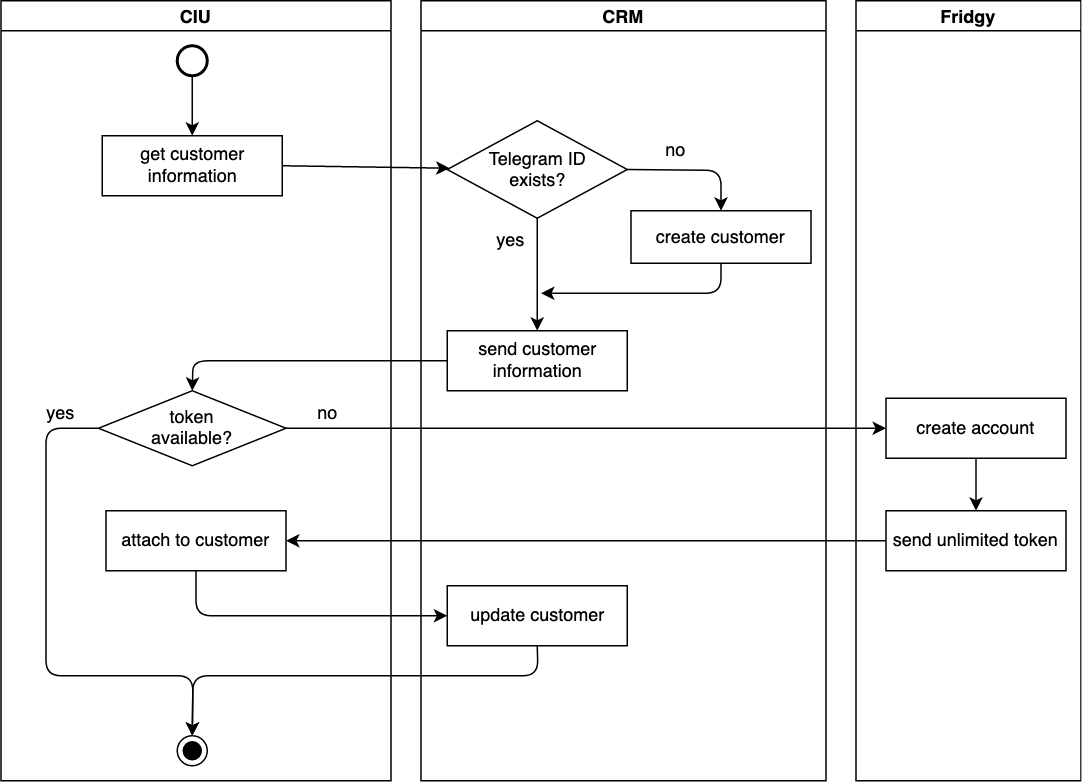

The diagram above was exported from draw.io. Its source (the exported page's mxGraphModel, read from the mxfile embedded in the PNG):
<mxGraphModel dx="984" dy="518" grid="1" gridSize="10" guides="1" tooltips="1" connect="1" arrows="1" fold="1" page="1" pageScale="1" pageWidth="850" pageHeight="1100" math="0" shadow="0">
  <root>
    <mxCell id="0" />
    <mxCell id="1" parent="0" />
    <mxCell id="fXK03XFowd3Y55136I_l-331" value="CIU" style="swimlane;startSize=20;" vertex="1" parent="1">
      <mxGeometry x="330" y="980" width="260" height="520" as="geometry" />
    </mxCell>
    <mxCell id="fXK03XFowd3Y55136I_l-332" value="get customer information" style="rounded=0;whiteSpace=wrap;html=1;" vertex="1" parent="fXK03XFowd3Y55136I_l-331">
      <mxGeometry x="67.5" y="90" width="120" height="40" as="geometry" />
    </mxCell>
    <mxCell id="fXK03XFowd3Y55136I_l-333" value="&lt;div&gt;token &lt;br&gt;&lt;/div&gt;&lt;div&gt;available?&lt;/div&gt;" style="rhombus;whiteSpace=wrap;html=1;strokeColor=#000000;" vertex="1" parent="fXK03XFowd3Y55136I_l-331">
      <mxGeometry x="65" y="260" width="125" height="50" as="geometry" />
    </mxCell>
    <mxCell id="fXK03XFowd3Y55136I_l-334" value="yes" style="text;html=1;strokeColor=none;fillColor=none;align=center;verticalAlign=middle;whiteSpace=wrap;rounded=0;" vertex="1" parent="fXK03XFowd3Y55136I_l-331">
      <mxGeometry x="20" y="270" width="40" height="10" as="geometry" />
    </mxCell>
    <mxCell id="fXK03XFowd3Y55136I_l-335" value="no" style="text;html=1;strokeColor=none;fillColor=none;align=center;verticalAlign=middle;whiteSpace=wrap;rounded=0;" vertex="1" parent="fXK03XFowd3Y55136I_l-331">
      <mxGeometry x="197.5" y="270" width="40" height="10" as="geometry" />
    </mxCell>
    <mxCell id="fXK03XFowd3Y55136I_l-336" value="attach to customer" style="rounded=0;whiteSpace=wrap;html=1;" vertex="1" parent="fXK03XFowd3Y55136I_l-331">
      <mxGeometry x="70" y="340" width="120" height="40" as="geometry" />
    </mxCell>
    <mxCell id="fXK03XFowd3Y55136I_l-337" value="" style="endArrow=classic;html=1;exitX=0;exitY=0.5;exitDx=0;exitDy=0;entryX=0.5;entryY=0;entryDx=0;entryDy=0;" edge="1" parent="fXK03XFowd3Y55136I_l-331" source="fXK03XFowd3Y55136I_l-333" target="fXK03XFowd3Y55136I_l-341">
      <mxGeometry width="50" height="50" relative="1" as="geometry">
        <mxPoint x="670" y="580" as="sourcePoint" />
        <mxPoint x="83" y="505" as="targetPoint" />
        <Array as="points">
          <mxPoint x="30" y="285" />
          <mxPoint x="30" y="450" />
          <mxPoint x="128" y="450" />
        </Array>
      </mxGeometry>
    </mxCell>
    <mxCell id="fXK03XFowd3Y55136I_l-339" value="" style="strokeWidth=2;html=1;shape=mxgraph.flowchart.start_2;whiteSpace=wrap;" vertex="1" parent="fXK03XFowd3Y55136I_l-331">
      <mxGeometry x="117.5" y="30" width="20" height="20" as="geometry" />
    </mxCell>
    <mxCell id="fXK03XFowd3Y55136I_l-340" value="" style="endArrow=classic;html=1;entryX=0.5;entryY=0;entryDx=0;entryDy=0;exitX=0.5;exitY=1;exitDx=0;exitDy=0;exitPerimeter=0;" edge="1" parent="fXK03XFowd3Y55136I_l-331" source="fXK03XFowd3Y55136I_l-339" target="fXK03XFowd3Y55136I_l-332">
      <mxGeometry width="50" height="50" relative="1" as="geometry">
        <mxPoint x="-35" y="90" as="sourcePoint" />
        <mxPoint x="-85" y="90" as="targetPoint" />
      </mxGeometry>
    </mxCell>
    <mxCell id="fXK03XFowd3Y55136I_l-341" value="" style="ellipse;html=1;shape=endState;fillColor=#000000;strokeColor=#000000;" vertex="1" parent="fXK03XFowd3Y55136I_l-331">
      <mxGeometry x="117.5" y="490" width="20" height="20" as="geometry" />
    </mxCell>
    <mxCell id="fXK03XFowd3Y55136I_l-342" value="CRM" style="swimlane;startSize=20;" vertex="1" parent="1">
      <mxGeometry x="610" y="980" width="270" height="520" as="geometry" />
    </mxCell>
    <mxCell id="fXK03XFowd3Y55136I_l-343" value="" style="endArrow=classic;html=1;exitX=0.5;exitY=1;exitDx=0;exitDy=0;" edge="1" parent="fXK03XFowd3Y55136I_l-342" source="fXK03XFowd3Y55136I_l-344" target="fXK03XFowd3Y55136I_l-346">
      <mxGeometry width="50" height="50" relative="1" as="geometry">
        <mxPoint x="75" y="215" as="sourcePoint" />
        <mxPoint x="75" y="245" as="targetPoint" />
      </mxGeometry>
    </mxCell>
    <mxCell id="fXK03XFowd3Y55136I_l-344" value="Telegram ID&lt;br&gt;exists?" style="rhombus;whiteSpace=wrap;html=1;strokeColor=#000000;" vertex="1" parent="fXK03XFowd3Y55136I_l-342">
      <mxGeometry x="17.5" y="80" width="120" height="65" as="geometry" />
    </mxCell>
    <mxCell id="fXK03XFowd3Y55136I_l-345" value="create customer" style="rounded=0;whiteSpace=wrap;html=1;" vertex="1" parent="fXK03XFowd3Y55136I_l-342">
      <mxGeometry x="140" y="140" width="120" height="35" as="geometry" />
    </mxCell>
    <mxCell id="fXK03XFowd3Y55136I_l-346" value="send customer information" style="rounded=0;whiteSpace=wrap;html=1;" vertex="1" parent="fXK03XFowd3Y55136I_l-342">
      <mxGeometry x="17.5" y="220" width="120" height="40" as="geometry" />
    </mxCell>
    <mxCell id="fXK03XFowd3Y55136I_l-347" value="no" style="text;html=1;strokeColor=none;fillColor=none;align=center;verticalAlign=middle;whiteSpace=wrap;rounded=0;" vertex="1" parent="fXK03XFowd3Y55136I_l-342">
      <mxGeometry x="150" y="90" width="40" height="20" as="geometry" />
    </mxCell>
    <mxCell id="fXK03XFowd3Y55136I_l-348" value="yes" style="text;html=1;strokeColor=none;fillColor=none;align=center;verticalAlign=middle;whiteSpace=wrap;rounded=0;" vertex="1" parent="fXK03XFowd3Y55136I_l-342">
      <mxGeometry x="40" y="150" width="40" height="20" as="geometry" />
    </mxCell>
    <mxCell id="fXK03XFowd3Y55136I_l-349" value="update customer" style="rounded=0;whiteSpace=wrap;html=1;" vertex="1" parent="fXK03XFowd3Y55136I_l-342">
      <mxGeometry x="17.5" y="390" width="120" height="40" as="geometry" />
    </mxCell>
    <mxCell id="fXK03XFowd3Y55136I_l-350" value="" style="endArrow=classic;html=1;entryX=0.5;entryY=0;entryDx=0;entryDy=0;exitX=1;exitY=0.5;exitDx=0;exitDy=0;" edge="1" parent="fXK03XFowd3Y55136I_l-342" source="fXK03XFowd3Y55136I_l-344" target="fXK03XFowd3Y55136I_l-345">
      <mxGeometry width="50" height="50" relative="1" as="geometry">
        <mxPoint x="110" y="155" as="sourcePoint" />
        <mxPoint x="160" y="105" as="targetPoint" />
        <Array as="points">
          <mxPoint x="200" y="113" />
        </Array>
      </mxGeometry>
    </mxCell>
    <mxCell id="fXK03XFowd3Y55136I_l-351" value="Fridgy" style="swimlane;startSize=20;" vertex="1" parent="1">
      <mxGeometry x="900" y="980" width="150" height="520" as="geometry" />
    </mxCell>
    <mxCell id="fXK03XFowd3Y55136I_l-352" value="create account" style="rounded=0;whiteSpace=wrap;html=1;" vertex="1" parent="fXK03XFowd3Y55136I_l-351">
      <mxGeometry x="20" y="265" width="120" height="40" as="geometry" />
    </mxCell>
    <mxCell id="fXK03XFowd3Y55136I_l-353" value="" style="endArrow=classic;html=1;exitX=0.5;exitY=1;exitDx=0;exitDy=0;entryX=0.5;entryY=0;entryDx=0;entryDy=0;" edge="1" parent="fXK03XFowd3Y55136I_l-351" source="fXK03XFowd3Y55136I_l-352" target="fXK03XFowd3Y55136I_l-354">
      <mxGeometry width="50" height="50" relative="1" as="geometry">
        <mxPoint x="-95" y="415" as="sourcePoint" />
        <mxPoint x="-345" y="399" as="targetPoint" />
      </mxGeometry>
    </mxCell>
    <mxCell id="fXK03XFowd3Y55136I_l-354" value="send unlimited token" style="rounded=0;whiteSpace=wrap;html=1;" vertex="1" parent="fXK03XFowd3Y55136I_l-351">
      <mxGeometry x="20" y="340" width="120" height="40" as="geometry" />
    </mxCell>
    <mxCell id="fXK03XFowd3Y55136I_l-355" value="" style="endArrow=classic;html=1;exitX=1;exitY=0.5;exitDx=0;exitDy=0;" edge="1" parent="1" source="fXK03XFowd3Y55136I_l-332" target="fXK03XFowd3Y55136I_l-344">
      <mxGeometry width="50" height="50" relative="1" as="geometry">
        <mxPoint x="445" y="1130" as="sourcePoint" />
        <mxPoint x="495" y="1130" as="targetPoint" />
      </mxGeometry>
    </mxCell>
    <mxCell id="fXK03XFowd3Y55136I_l-356" value="" style="endArrow=classic;html=1;exitX=0;exitY=0.5;exitDx=0;exitDy=0;entryX=0.5;entryY=0;entryDx=0;entryDy=0;" edge="1" parent="1" source="fXK03XFowd3Y55136I_l-346" target="fXK03XFowd3Y55136I_l-333">
      <mxGeometry width="50" height="50" relative="1" as="geometry">
        <mxPoint x="455" y="1140" as="sourcePoint" />
        <mxPoint x="445" y="1180" as="targetPoint" />
        <Array as="points">
          <mxPoint x="458" y="1220" />
        </Array>
      </mxGeometry>
    </mxCell>
    <mxCell id="fXK03XFowd3Y55136I_l-357" value="" style="endArrow=classic;html=1;exitX=0.5;exitY=1;exitDx=0;exitDy=0;" edge="1" parent="1" source="fXK03XFowd3Y55136I_l-345">
      <mxGeometry width="50" height="50" relative="1" as="geometry">
        <mxPoint x="515" y="1145" as="sourcePoint" />
        <mxPoint x="690" y="1175" as="targetPoint" />
        <Array as="points">
          <mxPoint x="810" y="1175" />
          <mxPoint x="770" y="1175" />
          <mxPoint x="730" y="1175" />
        </Array>
      </mxGeometry>
    </mxCell>
    <mxCell id="fXK03XFowd3Y55136I_l-358" value="" style="endArrow=classic;html=1;entryX=1;entryY=0.5;entryDx=0;entryDy=0;" edge="1" parent="1" source="fXK03XFowd3Y55136I_l-354" target="fXK03XFowd3Y55136I_l-336">
      <mxGeometry width="50" height="50" relative="1" as="geometry">
        <mxPoint x="1000" y="1335" as="sourcePoint" />
        <mxPoint x="575" y="1385" as="targetPoint" />
      </mxGeometry>
    </mxCell>
    <mxCell id="fXK03XFowd3Y55136I_l-359" value="" style="endArrow=classic;html=1;entryX=0;entryY=0.5;entryDx=0;entryDy=0;exitX=0.5;exitY=1;exitDx=0;exitDy=0;" edge="1" parent="1" source="fXK03XFowd3Y55136I_l-336" target="fXK03XFowd3Y55136I_l-349">
      <mxGeometry width="50" height="50" relative="1" as="geometry">
        <mxPoint x="506" y="1435" as="sourcePoint" />
        <mxPoint x="460" y="1570" as="targetPoint" />
        <Array as="points">
          <mxPoint x="460" y="1390" />
        </Array>
      </mxGeometry>
    </mxCell>
    <mxCell id="fXK03XFowd3Y55136I_l-360" value="" style="endArrow=classic;html=1;exitX=1;exitY=0.5;exitDx=0;exitDy=0;entryX=0;entryY=0.5;entryDx=0;entryDy=0;" edge="1" parent="1" source="fXK03XFowd3Y55136I_l-333" target="fXK03XFowd3Y55136I_l-352">
      <mxGeometry width="50" height="50" relative="1" as="geometry">
        <mxPoint x="455" y="1298.1100000000001" as="sourcePoint" />
        <mxPoint x="935" y="1302" as="targetPoint" />
      </mxGeometry>
    </mxCell>
    <mxCell id="fXK03XFowd3Y55136I_l-338" value="" style="endArrow=classic;html=1;exitX=0.5;exitY=1;exitDx=0;exitDy=0;entryX=0.5;entryY=0;entryDx=0;entryDy=0;" edge="1" parent="1" source="fXK03XFowd3Y55136I_l-349" target="fXK03XFowd3Y55136I_l-341">
      <mxGeometry width="50" height="50" relative="1" as="geometry">
        <mxPoint x="535" y="1445" as="sourcePoint" />
        <mxPoint x="415" y="1440" as="targetPoint" />
        <Array as="points">
          <mxPoint x="688" y="1430" />
          <mxPoint x="458" y="1430" />
        </Array>
      </mxGeometry>
    </mxCell>
  </root>
</mxGraphModel>